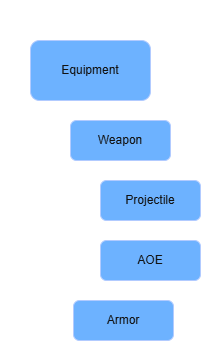

The diagram above was exported from draw.io. Its source (the exported page's mxGraphModel, read from the mxfile embedded in the PNG):
<mxGraphModel dx="1414" dy="841" grid="1" gridSize="10" guides="1" tooltips="1" connect="1" arrows="1" fold="1" page="1" pageScale="1" pageWidth="1169" pageHeight="827" background="#CCCCCC" math="0" shadow="0">
  <root>
    <mxCell id="2HFXjurxVTbqH1czcIN3-0" />
    <mxCell id="2HFXjurxVTbqH1czcIN3-1" parent="2HFXjurxVTbqH1czcIN3-0" />
    <mxCell id="2HFXjurxVTbqH1czcIN3-12" edge="1" parent="2HFXjurxVTbqH1czcIN3-1" source="2HFXjurxVTbqH1czcIN3-14" style="edgeStyle=orthogonalEdgeStyle;rounded=0;orthogonalLoop=1;jettySize=auto;html=1;entryX=0;entryY=0.5;entryDx=0;entryDy=0;exitX=0.165;exitY=1.002;exitDx=0;exitDy=0;exitPerimeter=0;" target="2HFXjurxVTbqH1czcIN3-17" value="">
      <mxGeometry relative="1" as="geometry" />
    </mxCell>
    <mxCell id="2HFXjurxVTbqH1czcIN3-13" edge="1" parent="2HFXjurxVTbqH1czcIN3-1" source="2HFXjurxVTbqH1czcIN3-14" style="edgeStyle=orthogonalEdgeStyle;rounded=0;orthogonalLoop=1;jettySize=auto;html=1;entryX=0;entryY=0.5;entryDx=0;entryDy=0;exitX=0.164;exitY=0.991;exitDx=0;exitDy=0;exitPerimeter=0;" target="2HFXjurxVTbqH1czcIN3-20" value="">
      <mxGeometry relative="1" as="geometry" />
    </mxCell>
    <mxCell id="2HFXjurxVTbqH1czcIN3-14" parent="2HFXjurxVTbqH1czcIN3-1" style="rounded=1;whiteSpace=wrap;html=1;fillColor=#0050ef;fontColor=#ffffff;strokeColor=#001DBC;" value="Equipment" vertex="1">
      <mxGeometry height="60" width="120" x="300" y="60" as="geometry" />
    </mxCell>
    <mxCell id="2HFXjurxVTbqH1czcIN3-15" edge="1" parent="2HFXjurxVTbqH1czcIN3-1" source="2HFXjurxVTbqH1czcIN3-17" style="edgeStyle=orthogonalEdgeStyle;rounded=0;orthogonalLoop=1;jettySize=auto;html=1;entryX=0;entryY=0.5;entryDx=0;entryDy=0;exitX=0.099;exitY=1.021;exitDx=0;exitDy=0;exitPerimeter=0;" target="2HFXjurxVTbqH1czcIN3-18" value="">
      <mxGeometry relative="1" as="geometry" />
    </mxCell>
    <mxCell id="2HFXjurxVTbqH1czcIN3-16" edge="1" parent="2HFXjurxVTbqH1czcIN3-1" source="2HFXjurxVTbqH1czcIN3-17" style="edgeStyle=orthogonalEdgeStyle;rounded=0;orthogonalLoop=1;jettySize=auto;html=1;entryX=0;entryY=0.5;entryDx=0;entryDy=0;exitX=0.099;exitY=0.978;exitDx=0;exitDy=0;exitPerimeter=0;" target="2HFXjurxVTbqH1czcIN3-19" value="">
      <mxGeometry relative="1" as="geometry" />
    </mxCell>
    <mxCell id="2HFXjurxVTbqH1czcIN3-17" parent="2HFXjurxVTbqH1czcIN3-1" style="rounded=1;whiteSpace=wrap;html=1;fillColor=#0050ef;fontColor=#ffffff;strokeColor=#001DBC;" value="Weapon" vertex="1">
      <mxGeometry height="40" width="100" x="340" y="140" as="geometry" />
    </mxCell>
    <mxCell id="2HFXjurxVTbqH1czcIN3-18" parent="2HFXjurxVTbqH1czcIN3-1" style="rounded=1;whiteSpace=wrap;html=1;fillColor=#0050ef;fontColor=#ffffff;strokeColor=#001DBC;" value="Projectile" vertex="1">
      <mxGeometry height="40" width="100" x="370" y="200" as="geometry" />
    </mxCell>
    <mxCell id="2HFXjurxVTbqH1czcIN3-19" parent="2HFXjurxVTbqH1czcIN3-1" style="rounded=1;whiteSpace=wrap;html=1;fillColor=#0050ef;fontColor=#ffffff;strokeColor=#001DBC;" value="AOE" vertex="1">
      <mxGeometry height="40" width="100" x="370" y="260" as="geometry" />
    </mxCell>
    <mxCell id="2HFXjurxVTbqH1czcIN3-20" parent="2HFXjurxVTbqH1czcIN3-1" style="rounded=1;whiteSpace=wrap;html=1;fillColor=#0050ef;fontColor=#ffffff;strokeColor=#001DBC;" value="Armor" vertex="1">
      <mxGeometry height="40" width="100" x="343" y="320" as="geometry" />
    </mxCell>
    <mxCell id="2HFXjurxVTbqH1czcIN3-21" parent="2HFXjurxVTbqH1czcIN3-1" style="text;html=1;whiteSpace=wrap;strokeColor=none;fillColor=none;align=center;verticalAlign=middle;rounded=0;" value="Equipment 현재" vertex="1">
      <mxGeometry height="30" width="110" x="270" y="20" as="geometry" />
    </mxCell>
  </root>
</mxGraphModel>